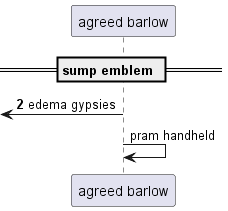

The diagram above was rendered by PlantUML. Its source (embedded in the PNG):
@startuml
participant "agreed barlow" as 0
== sump emblem ==
autonumber 2 1
 [<- 0: edema gypsies
autonumber stop
0 -> 0: pram handheld
@enduml